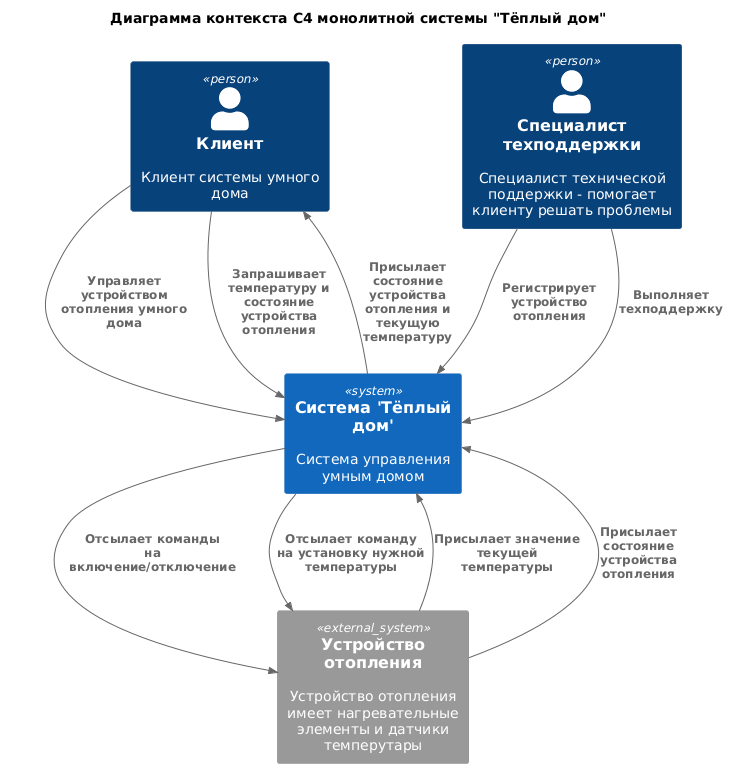

The diagram above was rendered by PlantUML. Its source (embedded in the PNG):
@startuml
title Диаграмма контекста C4 монолитной системы "Тёплый дом"

top to bottom direction

!includeurl https://raw.githubusercontent.com/RicardoNiepel/C4-PlantUML/master/C4_Component.puml

Person(user, "Клиент", "Клиент системы умного дома")
Person(supporter, "Специалист техподдержки", "Специалист технической поддержки - помогает клиенту решать проблемы")

System(WarmhouseSystem, "Система 'Тёплый дом'", "Система управления умным домом")

System_Ext(HeatingDevice, "Устройство отопления", "Устройство отопления имеет нагревательные элементы и датчики темперутары")

Rel(user, WarmhouseSystem, "Управляет устройством отопления умного дома")
Rel(user, WarmhouseSystem, "Запрашивает температуру и состояние устройства отопления")

Rel(supporter, WarmhouseSystem, "Регистрирует устройство отопления")
Rel(supporter, WarmhouseSystem, "Выполняет техподдержку")

Rel(WarmhouseSystem, user, "Присылает состояние устройства отопления и текущую температуру")

Rel(WarmhouseSystem, HeatingDevice, "Отсылает команды на включение/отключение")
Rel(WarmhouseSystem, HeatingDevice, "Отсылает команду на установку нужной температуры")
Rel(HeatingDevice, WarmhouseSystem, "Присылает значение текущей температуры")
Rel(HeatingDevice, WarmhouseSystem, "Присылает состояние устройства отопления")
@enduml